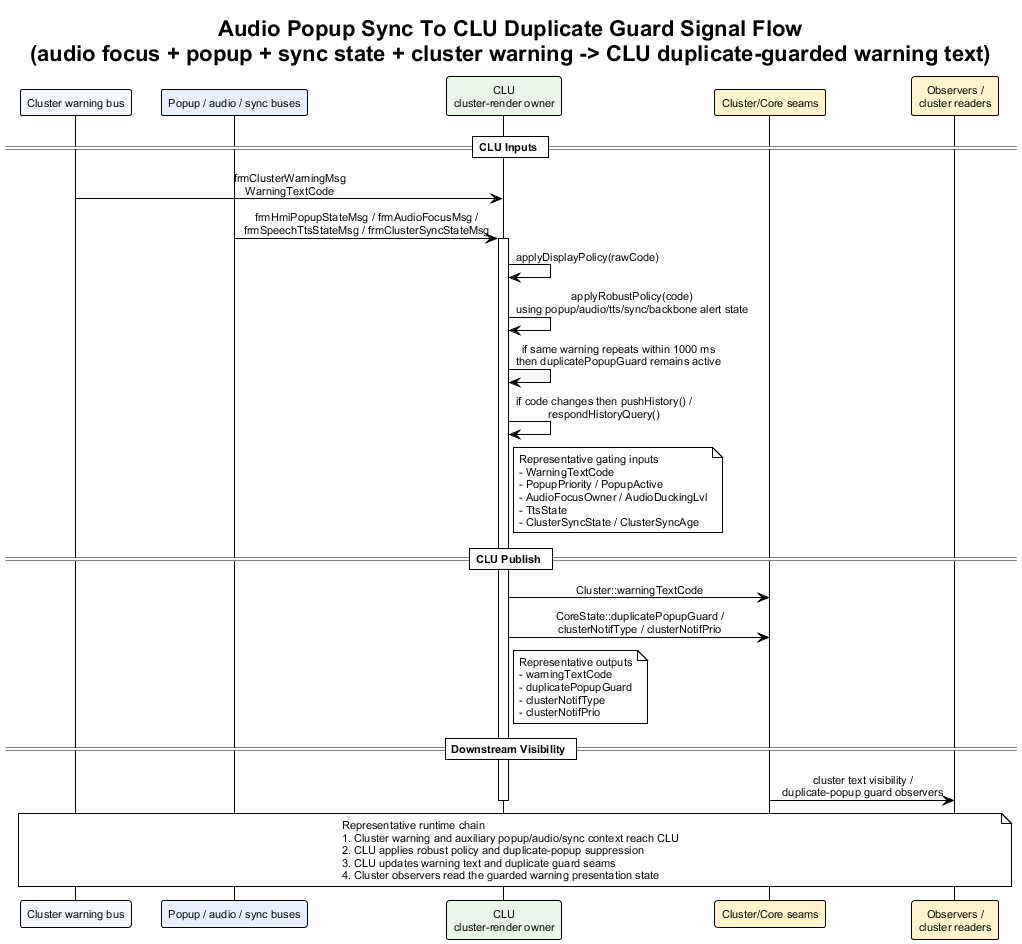

The diagram above was rendered by PlantUML. Its source (embedded in the PNG):
@startuml audio_popup_sync_to_clu_duplicate_guard_signal_flow
!theme plain
skinparam backgroundColor #FFFFFF
skinparam defaultFontName Arial
skinparam defaultFontSize 11
skinparam sequenceMessageAlign center
skinparam responseMessageBelowArrow true

title Audio Popup Sync To CLU Duplicate Guard Signal Flow\n(audio focus + popup + sync state + cluster warning -> CLU duplicate-guarded warning text)

participant "Cluster warning bus" as Warn #F4F7FB
participant "Popup / audio / sync buses" as Aux #E8F0FE
participant "CLU\ncluster-render owner" as CLU #E8F7E8
participant "Cluster/Core seams" as CluBus #FFF4CC
participant "Observers /\ncluster readers" as Obs #FFF4CC

== CLU Inputs ==

Warn -> CLU : frmClusterWarningMsg\nWarningTextCode
Aux -> CLU : frmHmiPopupStateMsg / frmAudioFocusMsg /\nfrmSpeechTtsStateMsg / frmClusterSyncStateMsg
activate CLU
CLU -> CLU : applyDisplayPolicy(rawCode)
CLU -> CLU : applyRobustPolicy(code)\nusing popup/audio/tts/sync/backbone alert state
CLU -> CLU : if same warning repeats within 1000 ms\nthen duplicatePopupGuard remains active
CLU -> CLU : if code changes then pushHistory() /\nrespondHistoryQuery()
note right of CLU
Representative gating inputs
- WarningTextCode
- PopupPriority / PopupActive
- AudioFocusOwner / AudioDuckingLvl
- TtsState
- ClusterSyncState / ClusterSyncAge
end note

== CLU Publish ==

CLU -> CluBus : Cluster::warningTextCode
CLU -> CluBus : CoreState::duplicatePopupGuard /\nclusterNotifType / clusterNotifPrio
note right of CLU
Representative outputs
- warningTextCode
- duplicatePopupGuard
- clusterNotifType
- clusterNotifPrio
end note

== Downstream Visibility ==

CluBus -> Obs : cluster text visibility /\nduplicate-popup guard observers
deactivate CLU

note over Warn, Obs
Representative runtime chain
1. Cluster warning and auxiliary popup/audio/sync context reach CLU
2. CLU applies robust policy and duplicate-popup suppression
3. CLU updates warning text and duplicate guard seams
4. Cluster observers read the guarded warning presentation state
end note

@enduml